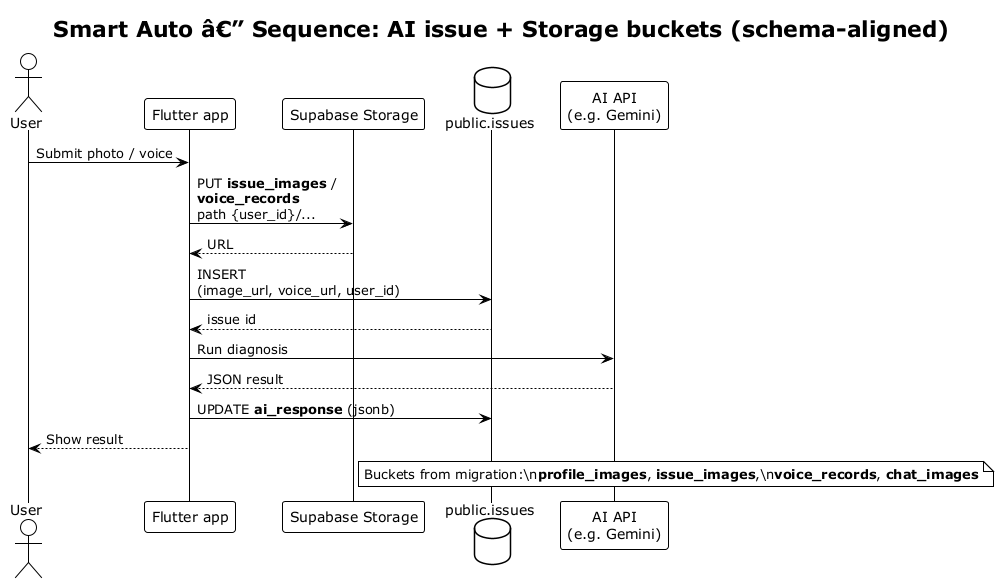

The diagram above was rendered by PlantUML. Its source (embedded in the PNG):
@startuml
!theme plain
title Smart Auto â€” Sequence: AI issue + Storage buckets (schema-aligned)

actor User
participant "Flutter app" as App
participant "Supabase Storage" as St
database "public.issues" as Iss
participant "AI API\n(e.g. Gemini)" as AI

User -> App: Submit photo / voice
App -> St: PUT **issue_images** /\n**voice_records**\npath {user_id}/...
St --> App: URL
App -> Iss: INSERT\n(image_url, voice_url, user_id)
Iss --> App: issue id

App -> AI: Run diagnosis
AI --> App: JSON result
App -> Iss: UPDATE **ai_response** (jsonb)
App --> User: Show result

note right of St
  Buckets from migration:\n**profile_images**, **issue_images**,\n**voice_records**, **chat_images**
end note

@enduml